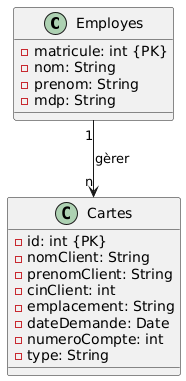

The diagram above was rendered by PlantUML. Its source (embedded in the PNG):
@startuml
class Employes {
  - matricule: int {PK}
  - nom: String
  - prenom: String
  - mdp: String
}

class Cartes {
  - id: int {PK}
  - nomClient: String
  - prenomClient: String
  - cinClient: int
  - emplacement: String
  - dateDemande: Date
  - numeroCompte: int
  - type: String
}

Employes "1" --> "n" Cartes : gèrer
@enduml